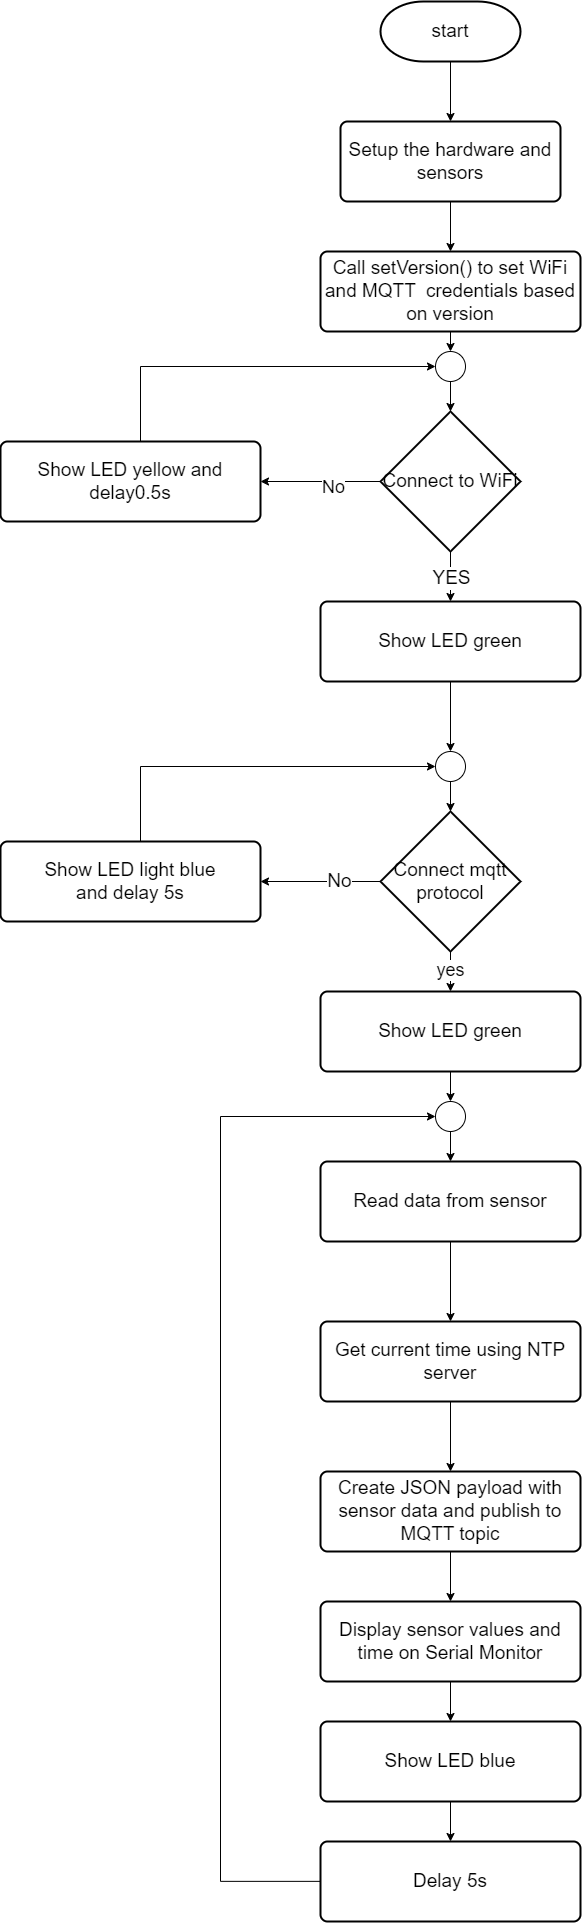

The diagram above was exported from draw.io. Its source (the exported page's mxGraphModel, read from the mxfile embedded in the PNG):
<mxGraphModel dx="3000" dy="1797" grid="1" gridSize="10" guides="1" tooltips="1" connect="1" arrows="1" fold="1" page="1" pageScale="1" pageWidth="2000" pageHeight="1100" math="0" shadow="0">
  <root>
    <mxCell id="0" />
    <mxCell id="1" parent="0" />
    <mxCell id="w6U-hMVohe0ERq07CR0M-6" style="edgeStyle=orthogonalEdgeStyle;rounded=0;orthogonalLoop=1;jettySize=auto;html=1;exitX=0.5;exitY=1;exitDx=0;exitDy=0;exitPerimeter=0;entryX=0.5;entryY=0;entryDx=0;entryDy=0;" edge="1" parent="1" source="w6U-hMVohe0ERq07CR0M-4" target="w6U-hMVohe0ERq07CR0M-5">
      <mxGeometry relative="1" as="geometry" />
    </mxCell>
    <mxCell id="w6U-hMVohe0ERq07CR0M-4" value="&lt;font style=&quot;font-size: 19px;&quot;&gt;start&lt;/font&gt;" style="strokeWidth=2;html=1;shape=mxgraph.flowchart.terminator;whiteSpace=wrap;" vertex="1" parent="1">
      <mxGeometry x="560" y="40" width="140" height="60" as="geometry" />
    </mxCell>
    <mxCell id="w6U-hMVohe0ERq07CR0M-8" style="edgeStyle=orthogonalEdgeStyle;rounded=0;orthogonalLoop=1;jettySize=auto;html=1;entryX=0.5;entryY=0;entryDx=0;entryDy=0;" edge="1" parent="1" source="w6U-hMVohe0ERq07CR0M-5" target="w6U-hMVohe0ERq07CR0M-7">
      <mxGeometry relative="1" as="geometry" />
    </mxCell>
    <mxCell id="w6U-hMVohe0ERq07CR0M-5" value="&lt;font style=&quot;font-size: 19px;&quot;&gt;Setup the hardware and sensors&lt;/font&gt;" style="rounded=1;whiteSpace=wrap;html=1;absoluteArcSize=1;arcSize=14;strokeWidth=2;" vertex="1" parent="1">
      <mxGeometry x="520" y="160" width="220" height="80" as="geometry" />
    </mxCell>
    <mxCell id="w6U-hMVohe0ERq07CR0M-7" value="&lt;font style=&quot;font-size: 19px;&quot;&gt; Call setVersion() to set WiFi and MQTT&amp;nbsp;&amp;nbsp;credentials based on version &lt;/font&gt;" style="rounded=1;whiteSpace=wrap;html=1;absoluteArcSize=1;arcSize=14;strokeWidth=2;" vertex="1" parent="1">
      <mxGeometry x="500" y="290" width="260" height="80" as="geometry" />
    </mxCell>
    <mxCell id="w6U-hMVohe0ERq07CR0M-13" style="rounded=0;orthogonalLoop=1;jettySize=auto;html=1;exitX=0;exitY=0.5;exitDx=0;exitDy=0;exitPerimeter=0;" edge="1" parent="1" source="w6U-hMVohe0ERq07CR0M-9">
      <mxGeometry relative="1" as="geometry">
        <mxPoint x="440" y="520" as="targetPoint" />
      </mxGeometry>
    </mxCell>
    <mxCell id="w6U-hMVohe0ERq07CR0M-14" value="&lt;font style=&quot;font-size: 18px;&quot;&gt;No&lt;/font&gt;" style="edgeLabel;html=1;align=center;verticalAlign=middle;resizable=0;points=[];" vertex="1" connectable="0" parent="w6U-hMVohe0ERq07CR0M-13">
      <mxGeometry x="-0.1835" y="5" relative="1" as="geometry">
        <mxPoint as="offset" />
      </mxGeometry>
    </mxCell>
    <mxCell id="w6U-hMVohe0ERq07CR0M-36" style="edgeStyle=orthogonalEdgeStyle;rounded=0;orthogonalLoop=1;jettySize=auto;html=1;entryX=0.5;entryY=0;entryDx=0;entryDy=0;" edge="1" parent="1" source="w6U-hMVohe0ERq07CR0M-9" target="w6U-hMVohe0ERq07CR0M-35">
      <mxGeometry relative="1" as="geometry" />
    </mxCell>
    <mxCell id="w6U-hMVohe0ERq07CR0M-37" value="&lt;font style=&quot;font-size: 19px;&quot;&gt;YES&lt;/font&gt;" style="edgeLabel;html=1;align=center;verticalAlign=middle;resizable=0;points=[];" vertex="1" connectable="0" parent="w6U-hMVohe0ERq07CR0M-36">
      <mxGeometry x="0.08" relative="1" as="geometry">
        <mxPoint as="offset" />
      </mxGeometry>
    </mxCell>
    <mxCell id="w6U-hMVohe0ERq07CR0M-9" value="&lt;font style=&quot;font-size: 19px;&quot;&gt;Connect to WiFi&lt;/font&gt;" style="strokeWidth=2;html=1;shape=mxgraph.flowchart.decision;whiteSpace=wrap;" vertex="1" parent="1">
      <mxGeometry x="560" y="450" width="140" height="140" as="geometry" />
    </mxCell>
    <mxCell id="w6U-hMVohe0ERq07CR0M-10" value="" style="verticalLabelPosition=bottom;verticalAlign=top;html=1;shape=mxgraph.flowchart.on-page_reference;" vertex="1" parent="1">
      <mxGeometry x="615" y="390" width="30" height="30" as="geometry" />
    </mxCell>
    <mxCell id="w6U-hMVohe0ERq07CR0M-11" style="edgeStyle=orthogonalEdgeStyle;rounded=0;orthogonalLoop=1;jettySize=auto;html=1;exitX=0.5;exitY=1;exitDx=0;exitDy=0;entryX=0.5;entryY=0;entryDx=0;entryDy=0;entryPerimeter=0;" edge="1" parent="1" source="w6U-hMVohe0ERq07CR0M-7" target="w6U-hMVohe0ERq07CR0M-10">
      <mxGeometry relative="1" as="geometry" />
    </mxCell>
    <mxCell id="w6U-hMVohe0ERq07CR0M-12" style="edgeStyle=orthogonalEdgeStyle;rounded=0;orthogonalLoop=1;jettySize=auto;html=1;exitX=0.5;exitY=1;exitDx=0;exitDy=0;exitPerimeter=0;entryX=0.5;entryY=0;entryDx=0;entryDy=0;entryPerimeter=0;" edge="1" parent="1" source="w6U-hMVohe0ERq07CR0M-10" target="w6U-hMVohe0ERq07CR0M-9">
      <mxGeometry relative="1" as="geometry" />
    </mxCell>
    <mxCell id="w6U-hMVohe0ERq07CR0M-40" style="edgeStyle=orthogonalEdgeStyle;rounded=0;orthogonalLoop=1;jettySize=auto;html=1;" edge="1" parent="1" source="w6U-hMVohe0ERq07CR0M-17" target="w6U-hMVohe0ERq07CR0M-39">
      <mxGeometry relative="1" as="geometry" />
    </mxCell>
    <mxCell id="w6U-hMVohe0ERq07CR0M-42" value="&lt;font style=&quot;font-size: 19px;&quot;&gt;No&lt;/font&gt;" style="edgeLabel;html=1;align=center;verticalAlign=middle;resizable=0;points=[];" vertex="1" connectable="0" parent="w6U-hMVohe0ERq07CR0M-40">
      <mxGeometry x="-0.2767" y="-1" relative="1" as="geometry">
        <mxPoint as="offset" />
      </mxGeometry>
    </mxCell>
    <mxCell id="w6U-hMVohe0ERq07CR0M-44" style="edgeStyle=orthogonalEdgeStyle;rounded=0;orthogonalLoop=1;jettySize=auto;html=1;" edge="1" parent="1" source="w6U-hMVohe0ERq07CR0M-17" target="w6U-hMVohe0ERq07CR0M-43">
      <mxGeometry relative="1" as="geometry" />
    </mxCell>
    <mxCell id="w6U-hMVohe0ERq07CR0M-45" value="&lt;font style=&quot;font-size: 18px;&quot;&gt;yes&lt;/font&gt;" style="edgeLabel;html=1;align=center;verticalAlign=middle;resizable=0;points=[];" vertex="1" connectable="0" parent="w6U-hMVohe0ERq07CR0M-44">
      <mxGeometry x="-0.1655" y="-1" relative="1" as="geometry">
        <mxPoint as="offset" />
      </mxGeometry>
    </mxCell>
    <mxCell id="w6U-hMVohe0ERq07CR0M-17" value="&lt;font style=&quot;font-size: 19px;&quot;&gt;Connect mqtt protocol&lt;/font&gt;" style="strokeWidth=2;html=1;shape=mxgraph.flowchart.decision;whiteSpace=wrap;" vertex="1" parent="1">
      <mxGeometry x="560" y="850" width="140" height="140" as="geometry" />
    </mxCell>
    <mxCell id="w6U-hMVohe0ERq07CR0M-22" value="" style="verticalLabelPosition=bottom;verticalAlign=top;html=1;shape=mxgraph.flowchart.on-page_reference;" vertex="1" parent="1">
      <mxGeometry x="615" y="790" width="30" height="30" as="geometry" />
    </mxCell>
    <mxCell id="w6U-hMVohe0ERq07CR0M-24" style="edgeStyle=orthogonalEdgeStyle;rounded=0;orthogonalLoop=1;jettySize=auto;html=1;entryX=0.5;entryY=0;entryDx=0;entryDy=0;entryPerimeter=0;" edge="1" parent="1" source="w6U-hMVohe0ERq07CR0M-22" target="w6U-hMVohe0ERq07CR0M-17">
      <mxGeometry relative="1" as="geometry" />
    </mxCell>
    <mxCell id="w6U-hMVohe0ERq07CR0M-30" style="edgeStyle=orthogonalEdgeStyle;rounded=0;orthogonalLoop=1;jettySize=auto;html=1;entryX=0.5;entryY=0;entryDx=0;entryDy=0;" edge="1" parent="1" source="w6U-hMVohe0ERq07CR0M-27" target="w6U-hMVohe0ERq07CR0M-29">
      <mxGeometry relative="1" as="geometry" />
    </mxCell>
    <mxCell id="w6U-hMVohe0ERq07CR0M-27" value="&lt;span style=&quot;font-size: 19px;&quot;&gt;Read data from sensor&lt;/span&gt;" style="rounded=1;whiteSpace=wrap;html=1;absoluteArcSize=1;arcSize=14;strokeWidth=2;" vertex="1" parent="1">
      <mxGeometry x="500" y="1200" width="260" height="80" as="geometry" />
    </mxCell>
    <mxCell id="w6U-hMVohe0ERq07CR0M-32" style="edgeStyle=orthogonalEdgeStyle;rounded=0;orthogonalLoop=1;jettySize=auto;html=1;" edge="1" parent="1" source="w6U-hMVohe0ERq07CR0M-29" target="w6U-hMVohe0ERq07CR0M-31">
      <mxGeometry relative="1" as="geometry" />
    </mxCell>
    <mxCell id="w6U-hMVohe0ERq07CR0M-29" value="&lt;font style=&quot;font-size: 19px;&quot;&gt;Get current time using NTP server&lt;/font&gt;" style="rounded=1;whiteSpace=wrap;html=1;absoluteArcSize=1;arcSize=14;strokeWidth=2;" vertex="1" parent="1">
      <mxGeometry x="500" y="1360" width="260" height="80" as="geometry" />
    </mxCell>
    <mxCell id="w6U-hMVohe0ERq07CR0M-48" style="edgeStyle=orthogonalEdgeStyle;rounded=0;orthogonalLoop=1;jettySize=auto;html=1;entryX=0.5;entryY=0;entryDx=0;entryDy=0;" edge="1" parent="1" source="w6U-hMVohe0ERq07CR0M-31" target="w6U-hMVohe0ERq07CR0M-47">
      <mxGeometry relative="1" as="geometry" />
    </mxCell>
    <mxCell id="w6U-hMVohe0ERq07CR0M-31" value="&lt;font style=&quot;font-size: 19px;&quot;&gt; Create JSON payload with sensor data and publish to MQTT topic&lt;/font&gt;" style="rounded=1;whiteSpace=wrap;html=1;absoluteArcSize=1;arcSize=14;strokeWidth=2;" vertex="1" parent="1">
      <mxGeometry x="500" y="1510" width="260" height="80" as="geometry" />
    </mxCell>
    <mxCell id="w6U-hMVohe0ERq07CR0M-33" value="&lt;font style=&quot;font-size: 19px;&quot;&gt; Show LED yellow and delay0.5s&lt;/font&gt;" style="rounded=1;whiteSpace=wrap;html=1;absoluteArcSize=1;arcSize=14;strokeWidth=2;" vertex="1" parent="1">
      <mxGeometry x="180" y="480" width="260" height="80" as="geometry" />
    </mxCell>
    <mxCell id="w6U-hMVohe0ERq07CR0M-34" style="edgeStyle=orthogonalEdgeStyle;rounded=0;orthogonalLoop=1;jettySize=auto;html=1;entryX=0;entryY=0.5;entryDx=0;entryDy=0;entryPerimeter=0;" edge="1" parent="1" source="w6U-hMVohe0ERq07CR0M-33" target="w6U-hMVohe0ERq07CR0M-10">
      <mxGeometry relative="1" as="geometry">
        <Array as="points">
          <mxPoint x="320" y="405" />
        </Array>
      </mxGeometry>
    </mxCell>
    <mxCell id="w6U-hMVohe0ERq07CR0M-38" style="edgeStyle=orthogonalEdgeStyle;rounded=0;orthogonalLoop=1;jettySize=auto;html=1;" edge="1" parent="1" source="w6U-hMVohe0ERq07CR0M-35" target="w6U-hMVohe0ERq07CR0M-22">
      <mxGeometry relative="1" as="geometry" />
    </mxCell>
    <mxCell id="w6U-hMVohe0ERq07CR0M-35" value="&lt;font style=&quot;font-size: 19px;&quot;&gt; Show LED green&lt;/font&gt;" style="rounded=1;whiteSpace=wrap;html=1;absoluteArcSize=1;arcSize=14;strokeWidth=2;" vertex="1" parent="1">
      <mxGeometry x="500" y="640" width="260" height="80" as="geometry" />
    </mxCell>
    <mxCell id="w6U-hMVohe0ERq07CR0M-39" value="&lt;font style=&quot;font-size: 19px;&quot;&gt; Show LED light blue&lt;br&gt;and delay 5s&lt;/font&gt;" style="rounded=1;whiteSpace=wrap;html=1;absoluteArcSize=1;arcSize=14;strokeWidth=2;" vertex="1" parent="1">
      <mxGeometry x="180" y="880" width="260" height="80" as="geometry" />
    </mxCell>
    <mxCell id="w6U-hMVohe0ERq07CR0M-41" style="edgeStyle=orthogonalEdgeStyle;rounded=0;orthogonalLoop=1;jettySize=auto;html=1;entryX=0;entryY=0.5;entryDx=0;entryDy=0;entryPerimeter=0;" edge="1" parent="1" source="w6U-hMVohe0ERq07CR0M-39" target="w6U-hMVohe0ERq07CR0M-22">
      <mxGeometry relative="1" as="geometry">
        <Array as="points">
          <mxPoint x="320" y="805" />
        </Array>
      </mxGeometry>
    </mxCell>
    <mxCell id="w6U-hMVohe0ERq07CR0M-43" value="&lt;font style=&quot;font-size: 19px;&quot;&gt; Show LED green&lt;/font&gt;" style="rounded=1;whiteSpace=wrap;html=1;absoluteArcSize=1;arcSize=14;strokeWidth=2;" vertex="1" parent="1">
      <mxGeometry x="500" y="1030" width="260" height="80" as="geometry" />
    </mxCell>
    <mxCell id="w6U-hMVohe0ERq07CR0M-50" style="edgeStyle=orthogonalEdgeStyle;rounded=0;orthogonalLoop=1;jettySize=auto;html=1;" edge="1" parent="1" source="w6U-hMVohe0ERq07CR0M-47" target="w6U-hMVohe0ERq07CR0M-49">
      <mxGeometry relative="1" as="geometry" />
    </mxCell>
    <mxCell id="w6U-hMVohe0ERq07CR0M-47" value="&lt;font style=&quot;font-size: 19px;&quot;&gt; Display sensor values and time on Serial Monitor &lt;/font&gt;" style="rounded=1;whiteSpace=wrap;html=1;absoluteArcSize=1;arcSize=14;strokeWidth=2;" vertex="1" parent="1">
      <mxGeometry x="500" y="1640" width="260" height="80" as="geometry" />
    </mxCell>
    <mxCell id="w6U-hMVohe0ERq07CR0M-52" style="edgeStyle=orthogonalEdgeStyle;rounded=0;orthogonalLoop=1;jettySize=auto;html=1;" edge="1" parent="1" source="w6U-hMVohe0ERq07CR0M-49" target="w6U-hMVohe0ERq07CR0M-51">
      <mxGeometry relative="1" as="geometry" />
    </mxCell>
    <mxCell id="w6U-hMVohe0ERq07CR0M-49" value="&lt;font style=&quot;font-size: 19px;&quot;&gt; Show LED blue&lt;br&gt;&lt;/font&gt;" style="rounded=1;whiteSpace=wrap;html=1;absoluteArcSize=1;arcSize=14;strokeWidth=2;" vertex="1" parent="1">
      <mxGeometry x="500" y="1760" width="260" height="80" as="geometry" />
    </mxCell>
    <mxCell id="w6U-hMVohe0ERq07CR0M-51" value="&lt;font style=&quot;font-size: 19px;&quot;&gt;Delay 5s&lt;/font&gt;" style="rounded=1;whiteSpace=wrap;html=1;absoluteArcSize=1;arcSize=14;strokeWidth=2;" vertex="1" parent="1">
      <mxGeometry x="500" y="1880" width="260" height="80" as="geometry" />
    </mxCell>
    <mxCell id="w6U-hMVohe0ERq07CR0M-58" style="edgeStyle=orthogonalEdgeStyle;rounded=0;orthogonalLoop=1;jettySize=auto;html=1;entryX=0.5;entryY=0;entryDx=0;entryDy=0;" edge="1" parent="1" source="w6U-hMVohe0ERq07CR0M-54" target="w6U-hMVohe0ERq07CR0M-27">
      <mxGeometry relative="1" as="geometry" />
    </mxCell>
    <mxCell id="w6U-hMVohe0ERq07CR0M-54" value="" style="verticalLabelPosition=bottom;verticalAlign=top;html=1;shape=mxgraph.flowchart.on-page_reference;" vertex="1" parent="1">
      <mxGeometry x="615" y="1140" width="30" height="30" as="geometry" />
    </mxCell>
    <mxCell id="w6U-hMVohe0ERq07CR0M-57" style="edgeStyle=orthogonalEdgeStyle;rounded=0;orthogonalLoop=1;jettySize=auto;html=1;entryX=0.5;entryY=0;entryDx=0;entryDy=0;entryPerimeter=0;" edge="1" parent="1" source="w6U-hMVohe0ERq07CR0M-43" target="w6U-hMVohe0ERq07CR0M-54">
      <mxGeometry relative="1" as="geometry" />
    </mxCell>
    <mxCell id="w6U-hMVohe0ERq07CR0M-59" style="edgeStyle=orthogonalEdgeStyle;rounded=0;orthogonalLoop=1;jettySize=auto;html=1;entryX=0;entryY=0.5;entryDx=0;entryDy=0;entryPerimeter=0;" edge="1" parent="1" source="w6U-hMVohe0ERq07CR0M-51" target="w6U-hMVohe0ERq07CR0M-54">
      <mxGeometry relative="1" as="geometry">
        <Array as="points">
          <mxPoint x="400" y="1920" />
          <mxPoint x="400" y="1155" />
        </Array>
      </mxGeometry>
    </mxCell>
  </root>
</mxGraphModel>